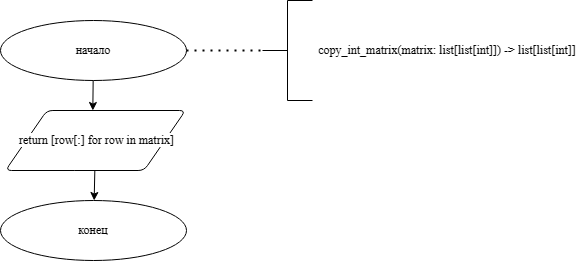

The diagram above was exported from draw.io. Its source (the exported page's mxGraphModel, read from the mxfile embedded in the PNG):
<mxGraphModel dx="719" dy="873" grid="1" gridSize="10" guides="1" tooltips="1" connect="1" arrows="1" fold="1" page="1" pageScale="1" pageWidth="827" pageHeight="1169" math="0" shadow="0">
  <root>
    <mxCell id="0" />
    <mxCell id="1" parent="0" />
    <mxCell id="q-TaGu5_eabyM6tKwuKo-285" value="" style="group" vertex="1" connectable="0" parent="1">
      <mxGeometry x="118" y="30" width="582" height="260" as="geometry" />
    </mxCell>
    <mxCell id="q-TaGu5_eabyM6tKwuKo-286" value="copy_int_matrix(matrix: list[list[int]]) -&gt; list[list[int]]&#10;            " style="text;whiteSpace=wrap;verticalAlign=middle;align=center;fontFamily=Times New Roman;" vertex="1" parent="q-TaGu5_eabyM6tKwuKo-285">
      <mxGeometry x="312" y="30" width="270" height="40" as="geometry" />
    </mxCell>
    <mxCell id="q-TaGu5_eabyM6tKwuKo-287" value="начало" style="strokeWidth=1;html=1;shape=mxgraph.flowchart.start_1;whiteSpace=wrap;fontFamily=Times New Roman;" vertex="1" parent="q-TaGu5_eabyM6tKwuKo-285">
      <mxGeometry y="20" width="186" height="60" as="geometry" />
    </mxCell>
    <mxCell id="q-TaGu5_eabyM6tKwuKo-288" value="" style="strokeWidth=1;html=1;shape=mxgraph.flowchart.annotation_2;align=left;labelPosition=right;pointerEvents=1;fontFamily=Times New Roman;" vertex="1" parent="q-TaGu5_eabyM6tKwuKo-285">
      <mxGeometry x="262" width="50" height="100" as="geometry" />
    </mxCell>
    <mxCell id="q-TaGu5_eabyM6tKwuKo-289" value="" style="endArrow=none;dashed=1;html=1;dashPattern=1 3;strokeWidth=2;rounded=0;entryX=0;entryY=0.5;entryDx=0;entryDy=0;entryPerimeter=0;fontFamily=Times New Roman;" edge="1" parent="q-TaGu5_eabyM6tKwuKo-285" source="q-TaGu5_eabyM6tKwuKo-287" target="q-TaGu5_eabyM6tKwuKo-288">
      <mxGeometry width="50" height="50" relative="1" as="geometry">
        <mxPoint x="132" y="270" as="sourcePoint" />
        <mxPoint x="182" y="220" as="targetPoint" />
      </mxGeometry>
    </mxCell>
    <mxCell id="q-TaGu5_eabyM6tKwuKo-290" value="" style="endArrow=classic;html=1;rounded=0;fontFamily=Times New Roman;" edge="1" parent="q-TaGu5_eabyM6tKwuKo-285" source="q-TaGu5_eabyM6tKwuKo-287">
      <mxGeometry width="50" height="50" relative="1" as="geometry">
        <mxPoint x="272" y="210" as="sourcePoint" />
        <mxPoint x="92.33333333333326" y="110" as="targetPoint" />
      </mxGeometry>
    </mxCell>
    <mxCell id="q-TaGu5_eabyM6tKwuKo-291" value="конец" style="strokeWidth=1;html=1;shape=mxgraph.flowchart.start_1;whiteSpace=wrap;fontFamily=Times New Roman;" vertex="1" parent="q-TaGu5_eabyM6tKwuKo-285">
      <mxGeometry y="200" width="186" height="60" as="geometry" />
    </mxCell>
    <mxCell id="q-TaGu5_eabyM6tKwuKo-292" value="&lt;div style=&quot;&quot;&gt;&lt;div style=&quot;&quot;&gt;&lt;div style=&quot;&quot;&gt;&lt;pre style=&quot;&quot;&gt;&lt;font face=&quot;Times New Roman&quot;&gt;&lt;span style=&quot;font-size: 12px; background-color: rgb(255, 255, 255);&quot;&gt; return [row[:] for row in matrix]&lt;/span&gt;&lt;/font&gt;&lt;br&gt;&lt;/pre&gt;&lt;/div&gt;&lt;/div&gt;&lt;/div&gt;" style="shape=parallelogram;html=1;strokeWidth=1;perimeter=parallelogramPerimeter;whiteSpace=wrap;rounded=1;arcSize=12;size=0.23;fontFamily=Times New Roman;" vertex="1" parent="q-TaGu5_eabyM6tKwuKo-285">
      <mxGeometry x="5" y="110" width="180" height="60" as="geometry" />
    </mxCell>
    <mxCell id="q-TaGu5_eabyM6tKwuKo-293" value="" style="endArrow=classic;html=1;rounded=0;fontFamily=Times New Roman;" edge="1" parent="q-TaGu5_eabyM6tKwuKo-285" source="q-TaGu5_eabyM6tKwuKo-292" target="q-TaGu5_eabyM6tKwuKo-291">
      <mxGeometry width="50" height="50" relative="1" as="geometry">
        <mxPoint x="105" y="-40" as="sourcePoint" />
        <mxPoint x="105" as="targetPoint" />
      </mxGeometry>
    </mxCell>
  </root>
</mxGraphModel>